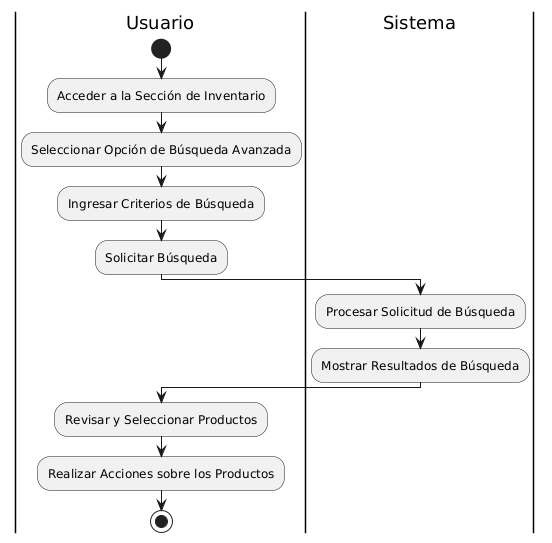

The diagram above was rendered by PlantUML. Its source (embedded in the PNG):
@startuml
|Usuario|
start
:Acceder a la Sección de Inventario;
:Seleccionar Opción de Búsqueda Avanzada;
:Ingresar Criterios de Búsqueda;
:Solicitar Búsqueda;

|Sistema|
:Procesar Solicitud de Búsqueda;
:Mostrar Resultados de Búsqueda;

|Usuario|
:Revisar y Seleccionar Productos;
:Realizar Acciones sobre los Productos;
stop
@enduml